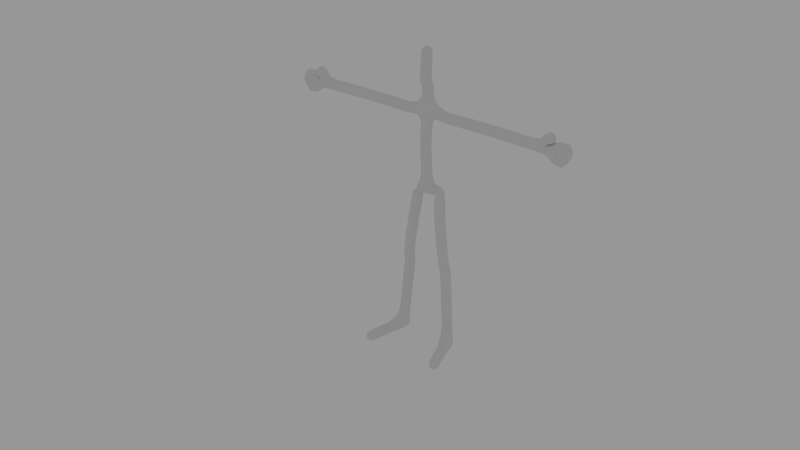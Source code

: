 # Source: skin_walk_cycle.blend  (saved by Blender 2.79.0; exported with 4.5.12 LTS)
import bpy
from mathutils import Matrix  # noqa: F401  (used for matrix-valued properties, if any)

bpy.ops.wm.read_factory_settings(use_empty=True)
scene = bpy.context.scene
scene.name = 'Scene'

# ---- collections
col_collection_1 = bpy.data.collections.new('Collection 1'); scene.collection.children.link(col_collection_1)

# ---- materials (node trees are filled in below, after node groups)
mat_material_001 = bpy.data.materials.new('Material.001')
mat_material_001.alpha_threshold = 0.0
mat_material_001.use_transparent_shadow = False
mat_material_001.roughness = 0.5
mat_material_001.specular_intensity = 0.0

# ---- material node trees

# ---- world
world_world = bpy.data.worlds.new('World'); scene.world = world_world
world_world.color = (0.3108, 0.3108, 0.3108)
world_world.use_sun_shadow = False
world_world.sun_shadow_jitter_overblur = 0.0
world_world.cycles.sampling_method = 'MANUAL'

# ---- meshes
me_circle = bpy.data.meshes.new('Circle')
me_circle.from_pydata([(0.0, 1.0, 0.0), (-0.1951, 0.9808, 0.0), (-0.3827, 0.9239, 0.0), (-0.5556, 0.8315, 0.0), (-0.7071, 0.7071, 0.0), (-0.8315, 0.5556, 0.0), (-0.9239, 0.3827, 0.0), (-0.9808, 0.1951, 0.0), (-1.0, 7.55e-08, 0.0), (-0.9808, -0.1951, 0.0), (-0.9239, -0.3827, 0.0), (-0.8315, -0.5556, 0.0), (-0.7071, -0.7071, 0.0), (-0.5556, -0.8315, 0.0), (-0.3827, -0.9239, 0.0), (-0.1951, -0.9808, 0.0), (3.258e-07, -1.0, 0.0), (0.1951, -0.9808, 0.0), (0.3827, -0.9239, 0.0), (0.5556, -0.8315, 0.0), (0.7071, -0.7071, 0.0), (0.8315, -0.5556, 0.0), (0.9239, -0.3827, 0.0), (0.9808, -0.1951, 0.0), (1.0, 9.656e-07, 0.0), (0.9808, 0.1951, 0.0), (0.9239, 0.3827, 0.0), (0.8315, 0.5556, 0.0), (0.7071, 0.7071, 0.0), (0.5556, 0.8315, 0.0), (0.3827, 0.9239, 0.0), (0.1951, 0.9808, 0.0)], [(1, 0), (2, 1), (3, 2), (4, 3), (5, 4), (6, 5), (7, 6), (8, 7), (9, 8), (10, 9), (11, 10), (12, 11), (13, 12), (14, 13), (15, 14), (16, 15), (17, 16), (18, 17), (19, 18), (20, 19), (21, 20), (22, 21), (23, 22), (24, 23), (25, 24), (26, 25), (27, 26), (28, 27), (29, 28), (30, 29), (31, 30), (0, 31)], [])
me_circle.use_remesh_preserve_volume = False
me_circle.use_remesh_preserve_attributes = False
me_circle.use_mirror_vertex_groups = False
me_circle.update()
me_vert = bpy.data.meshes.new('Vert')
me_vert.from_pydata([(0.5414, -0.1807, 0.0002711), (0.8984, 5.066e-07, -2.993), (1.211, 1.073e-06, -6.787), (0.8747, -0.0003221, 3.31), (2.964, -0.05132, 3.308), (5.171, 0.02682, 3.319), (1.794, 1.819, -6.999), (1.211, -0.1623, -7.001), (0.9588, -0.1285, -3.726), (0.6911, -0.02208, -1.474), (1.88, -0.04267, 3.309), (3.615, -0.04482, 3.307), (5.359, 0.02569, 3.301), (5.734, 0.01618, 3.256), (5.527, 0.008035, 3.642), (5.662, 0.05847, 3.732), (5.863, 0.05796, 3.825), (5.922, 0.008035, 3.467), (5.965, 0.008035, 3.299), (5.941, 0.008035, 3.138), (6.504, 0.008035, 3.457), (6.585, 0.008035, 3.291), (6.484, 0.008035, 3.113), (5.913, 0.008035, 2.981), (6.328, 0.008035, 2.957), (6.068, 0.008035, 3.465), (6.213, 0.008035, 3.462), (6.359, 0.008035, 3.46), (6.12, 0.008035, 3.3), (6.275, 0.008035, 3.297), (6.43, 0.008035, 3.294), (6.077, 0.008035, 3.132), (6.213, 0.008035, 3.125), (6.348, 0.008035, 3.119), (6.017, 0.008035, 2.975), (6.121, 0.008035, 2.969), (6.224, 0.008035, 2.963), (0.5922, -0.1014, -0.7369), (0.0, 0.0, 0.0), (0.0, 0.1041, 1.909), (0.0, 0.0, 3.566), (-0.5414, -0.1807, 0.0002711), (-0.8984, 5.066e-07, -2.993), (-1.211, 1.073e-06, -6.787), (-0.8747, -0.0003221, 3.31), (0.0, 0.0, 3.942), (0.0, 0.0145, 4.416), (-2.964, -0.05132, 3.308), (-5.171, 0.02682, 3.319), (-1.794, 1.819, -6.999), (-1.211, -0.1623, -7.001), (-0.9588, -0.1285, -3.726), (-0.6911, -0.02208, -1.474), (0.0, 0.04101, 0.9546), (-1.88, -0.04267, 3.309), (-3.615, -0.04482, 3.307), (-5.359, 0.02569, 3.301), (-5.734, 0.01618, 3.256), (-5.527, 0.008035, 3.642), (-5.662, 0.05847, 3.732), (-5.863, 0.05796, 3.825), (-5.922, 0.008035, 3.467), (-5.965, 0.008035, 3.299), (-5.941, 0.008035, 3.138), (-6.504, 0.008035, 3.457), (-6.585, 0.008035, 3.291), (-6.484, 0.008035, 3.113), (-5.913, 0.008035, 2.981), (-6.328, 0.008035, 2.957), (0.0, 0.08376, 4.519), (0.0, 0.1335, 5.202), (0.0, 0.1092, 5.619), (0.0, 0.07952, 6.09), (0.0, 0.007251, 4.347), (0.0, 0.1662, 4.86), (0.0, 0.06787, 2.737), (-6.068, 0.008035, 3.465), (-6.213, 0.008035, 3.462), (-6.359, 0.008035, 3.46), (-6.12, 0.008035, 3.3), (-6.275, 0.008035, 3.297), (-6.43, 0.008035, 3.294), (-6.077, 0.008035, 3.132), (-6.213, 0.008035, 3.125), (-6.348, 0.008035, 3.119), (-6.017, 0.008035, 2.975), (-6.121, 0.008035, 2.969), (-6.224, 0.008035, 2.963), (-0.5922, -0.1014, -0.7369)], [(53, 39), (75, 40), (0, 38), (37, 0), (8, 1), (40, 3), (40, 45), (46, 69), (10, 4), (11, 5), (6, 2), (2, 7), (2, 8), (1, 9), (38, 53), (3, 10), (4, 11), (5, 12), (12, 13), (12, 14), (14, 15), (15, 16), (13, 17), (13, 18), (13, 19), (27, 20), (30, 21), (33, 22), (13, 23), (36, 24), (74, 70), (70, 71), (73, 46), (71, 72), (45, 73), (69, 74), (39, 75), (17, 25), (25, 26), (26, 27), (18, 28), (28, 29), (29, 30), (19, 31), (31, 32), (32, 33), (23, 34), (34, 35), (35, 36), (9, 37), (41, 38), (88, 41), (51, 42), (40, 44), (54, 47), (55, 48), (49, 43), (43, 50), (43, 51), (42, 52), (44, 54), (47, 55), (48, 56), (56, 57), (56, 58), (58, 59), (59, 60), (57, 61), (57, 62), (57, 63), (78, 64), (81, 65), (84, 66), (57, 67), (87, 68), (61, 76), (76, 77), (77, 78), (62, 79), (79, 80), (80, 81), (63, 82), (82, 83), (83, 84), (67, 85), (85, 86), (86, 87), (52, 88)], [])
me_vert.materials.append(mat_material_001)
me_vert.use_remesh_preserve_volume = False
me_vert.use_remesh_preserve_attributes = False
me_vert.use_mirror_vertex_groups = False
me_vert.update()
arm_armature_004 = bpy.data.armatures.new('Armature.004')  # bones are not reproduced

# ---- objects
ob_guide = bpy.data.objects.new('Guide', None)
ob_ik = bpy.data.objects.new('IK', me_circle)
ob_skeleton = bpy.data.objects.new('Skeleton', arm_armature_004)
ob_vert = bpy.data.objects.new('Vert', me_vert)

# ---- transforms, parenting, visibility, modifiers, constraints
ob_guide.location = (0.0, 6.953, 0.0)
ob_guide.scale = (0.4204, 0.4204, 0.4204)
ob_guide.empty_display_type = 'SPHERE'
ob_guide.empty_image_offset = (0.0, 0.0)
ob_guide.hide_viewport = True
ob_guide.lineart.crease_threshold = 0.0
ob_ik.location = (0.0, 9.289, 0.0)
ob_ik.hide_viewport = True
ob_ik.lineart.crease_threshold = 0.0
ob_skeleton.location = (0.0, -0.01451, 0.0)
ob_skeleton.rotation_euler = (0.0, -0.0, 3.142)
ob_skeleton.show_in_front = True
ob_skeleton.lineart.crease_threshold = 0.0
ob_vert.parent = ob_skeleton
ob_vert.matrix_parent_inverse = Matrix(((-1.0, -3.258e-07, 0.0, -4.728e-09), (3.258e-07, -1.0, 0.0, -0.01451), (0.0, 0.0, 1.0, 0.0), (0.0, 0.0, 0.0, 1.0)))
ob_vert.location = (4.728e-09, -0.02902, 0.0)
ob_vert.rotation_euler = (0.0, -0.0, -3.142)
ob_vert.lineart.crease_threshold = 0.0
_vg = ob_vert.vertex_groups.new(name='Bone.02')
for _i, _w in zip([0, 38], [0.5, 0.25]): _vg.add([_i], _w, 'REPLACE')
_vg = ob_vert.vertex_groups.new(name='Bone.03')
for _i, _w in zip([0, 1, 9, 37], [0.5, 0.5, 1.0, 1.0]): _vg.add([_i], _w, 'REPLACE')
_vg = ob_vert.vertex_groups.new(name='Bone.49')
for _i, _w in zip([9, 37], [0.5, 0.5]): _vg.add([_i], _w, 'REPLACE')
_vg = ob_vert.vertex_groups.new(name='Bone.13')
for _i, _w in zip([1, 9], [0.5, 0.5]): _vg.add([_i], _w, 'REPLACE')
_vg = ob_vert.vertex_groups.new(name='Bone.04')
for _i, _w in zip([1, 2, 8], [0.5, 0.3333, 1.0]): _vg.add([_i], _w, 'REPLACE')
_vg = ob_vert.vertex_groups.new(name='Bone.12')
for _i, _w in zip([2, 8], [0.3333, 0.5]): _vg.add([_i], _w, 'REPLACE')
_vg = ob_vert.vertex_groups.new(name='Bone.10')
for _i, _w in zip([2, 6], [0.3333, 1.0]): _vg.add([_i], _w, 'REPLACE')
_vg = ob_vert.vertex_groups.new(name='Bone.11')
for _i, _w in zip([2, 7], [0.3333, 1.0]): _vg.add([_i], _w, 'REPLACE')
_vg = ob_vert.vertex_groups.new(name='SpineDown')
for _i, _w in zip([38, 53], [0.25, 0.5]): _vg.add([_i], _w, 'REPLACE')
_vg = ob_vert.vertex_groups.new(name='Bone.00')
for _i, _w in zip([39, 53], [0.5, 0.5]): _vg.add([_i], _w, 'REPLACE')
_vg = ob_vert.vertex_groups.new(name='SpineUpper')
for _i, _w in zip([39, 75], [0.5, 0.5]): _vg.add([_i], _w, 'REPLACE')
_vg = ob_vert.vertex_groups.new(name='Bone.01')
for _i, _w in zip([40, 75], [0.25, 0.5]): _vg.add([_i], _w, 'REPLACE')
_vg = ob_vert.vertex_groups.new(name='Bone.05')
for _i, _w in zip([3, 40], [0.5, 0.25]): _vg.add([_i], _w, 'REPLACE')
_vg = ob_vert.vertex_groups.new(name='Arm.L')
for _i, _w in zip([3, 4, 10], [0.5, 0.5, 1.0]): _vg.add([_i], _w, 'REPLACE')
_vg = ob_vert.vertex_groups.new(name='Bone.08')
for _i, _w in zip([4, 10], [0.5, 0.5]): _vg.add([_i], _w, 'REPLACE')
_vg = ob_vert.vertex_groups.new(name='Elbow.R')
for _i, _w in zip([4, 5, 11], [0.5, 0.5, 1.0]): _vg.add([_i], _w, 'REPLACE')
_vg = ob_vert.vertex_groups.new(name='Bone.09')
for _i, _w in zip([5, 11], [0.5, 0.5]): _vg.add([_i], _w, 'REPLACE')
_vg = ob_vert.vertex_groups.new(name='Bone.17')
for _i, _w in zip([5, 12], [0.5, 0.3333]): _vg.add([_i], _w, 'REPLACE')
_vg = ob_vert.vertex_groups.new(name='Bone.18')
for _i, _w in zip([12, 13], [0.3333, 0.2]): _vg.add([_i], _w, 'REPLACE')
_vg = ob_vert.vertex_groups.new(name='Bone.22')
for _i, _w in zip([13, 17], [0.2, 0.5]): _vg.add([_i], _w, 'REPLACE')
_vg = ob_vert.vertex_groups.new(name='Bone.37')
for _i, _w in zip([17, 25], [0.5, 0.5]): _vg.add([_i], _w, 'REPLACE')
_vg = ob_vert.vertex_groups.new(name='Bone.38')
for _i, _w in zip([25, 26], [0.5, 0.5]): _vg.add([_i], _w, 'REPLACE')
_vg = ob_vert.vertex_groups.new(name='Bone.39')
for _i, _w in zip([26, 27], [0.5, 0.5]): _vg.add([_i], _w, 'REPLACE')
_vg = ob_vert.vertex_groups.new(name='Bone.25')
for _i, _w in zip([20, 27], [1.0, 0.5]): _vg.add([_i], _w, 'REPLACE')
_vg = ob_vert.vertex_groups.new(name='Bone.23')
for _i, _w in zip([13, 18], [0.2, 0.5]): _vg.add([_i], _w, 'REPLACE')
_vg = ob_vert.vertex_groups.new(name='Bone.40')
for _i, _w in zip([18, 28], [0.5, 0.5]): _vg.add([_i], _w, 'REPLACE')
_vg = ob_vert.vertex_groups.new(name='Bone.41')
for _i, _w in zip([28, 29], [0.5, 0.5]): _vg.add([_i], _w, 'REPLACE')
_vg = ob_vert.vertex_groups.new(name='Bone.42')
for _i, _w in zip([29, 30], [0.5, 0.5]): _vg.add([_i], _w, 'REPLACE')
_vg = ob_vert.vertex_groups.new(name='Bone.26')
for _i, _w in zip([21, 30], [1.0, 0.5]): _vg.add([_i], _w, 'REPLACE')
_vg = ob_vert.vertex_groups.new(name='Bone.24')
for _i, _w in zip([13, 19], [0.2, 0.5]): _vg.add([_i], _w, 'REPLACE')
_vg = ob_vert.vertex_groups.new(name='Bone.43')
for _i, _w in zip([19, 31], [0.5, 0.5]): _vg.add([_i], _w, 'REPLACE')
_vg = ob_vert.vertex_groups.new(name='Bone.44')
for _i, _w in zip([31, 32], [0.5, 0.5]): _vg.add([_i], _w, 'REPLACE')
_vg = ob_vert.vertex_groups.new(name='Bone.45')
for _i, _w in zip([32, 33], [0.5, 0.5]): _vg.add([_i], _w, 'REPLACE')
_vg = ob_vert.vertex_groups.new(name='Bone.27')
for _i, _w in zip([22, 33], [1.0, 0.5]): _vg.add([_i], _w, 'REPLACE')
_vg = ob_vert.vertex_groups.new(name='Bone.28')
for _i, _w in zip([13, 23], [0.2, 0.5]): _vg.add([_i], _w, 'REPLACE')
_vg = ob_vert.vertex_groups.new(name='Bone.46')
for _i, _w in zip([23, 34], [0.5, 0.5]): _vg.add([_i], _w, 'REPLACE')
_vg = ob_vert.vertex_groups.new(name='Bone.47')
for _i, _w in zip([34, 35], [0.5, 0.5]): _vg.add([_i], _w, 'REPLACE')
_vg = ob_vert.vertex_groups.new(name='Bone.48')
for _i, _w in zip([35, 36], [0.5, 0.5]): _vg.add([_i], _w, 'REPLACE')
_vg = ob_vert.vertex_groups.new(name='Bone.29')
for _i, _w in zip([24, 36], [1.0, 0.5]): _vg.add([_i], _w, 'REPLACE')
_vg = ob_vert.vertex_groups.new(name='Bone.19')
for _i, _w in zip([12, 14], [0.3333, 0.5]): _vg.add([_i], _w, 'REPLACE')
_vg = ob_vert.vertex_groups.new(name='Bone.20')
for _i, _w in zip([14, 15], [0.5, 0.5]): _vg.add([_i], _w, 'REPLACE')
_vg = ob_vert.vertex_groups.new(name='Bone.21')
for _i, _w in zip([15, 16], [0.5, 1.0]): _vg.add([_i], _w, 'REPLACE')
_vg = ob_vert.vertex_groups.new(name='NeckLower')
for _i, _w in zip([40, 45], [0.25, 0.5]): _vg.add([_i], _w, 'REPLACE')
_vg = ob_vert.vertex_groups.new(name='Bone.34')
for _i, _w in zip([45, 46, 69, 70, 71, 72, 73, 74], [0.5, 1.0, 1.0, 1.0, 1.0, 1.0, 1.0, 1.0]): _vg.add([_i], _w, 'REPLACE')
_vg = ob_vert.vertex_groups.new(name='Bone.32')
for _i, _w in zip([46, 73], [0.5, 0.5]): _vg.add([_i], _w, 'REPLACE')
_vg = ob_vert.vertex_groups.new(name='Bone.07')
for _i, _w in zip([46, 69], [0.5, 0.5]): _vg.add([_i], _w, 'REPLACE')
_vg = ob_vert.vertex_groups.new(name='Bone.35')
for _i, _w in zip([69, 74], [0.5, 0.5]): _vg.add([_i], _w, 'REPLACE')
_vg = ob_vert.vertex_groups.new(name='Bone.30')
for _i, _w in zip([70, 74], [0.5, 0.5]): _vg.add([_i], _w, 'REPLACE')
_vg = ob_vert.vertex_groups.new(name='Bone.31')
for _i, _w in zip([70, 71], [0.5, 0.5]): _vg.add([_i], _w, 'REPLACE')
_vg = ob_vert.vertex_groups.new(name='Bone.33')
for _i, _w in zip([71, 72], [0.5, 1.0]): _vg.add([_i], _w, 'REPLACE')
_vg = ob_vert.vertex_groups.new(name='Bone.53')
for _i, _w in zip([40, 44], [0.25, 0.5]): _vg.add([_i], _w, 'REPLACE')
_vg = ob_vert.vertex_groups.new(name='Arm.R')
for _i, _w in zip([44, 47, 54], [0.5, 0.5, 1.0]): _vg.add([_i], _w, 'REPLACE')
_vg = ob_vert.vertex_groups.new(name='Bone.54')
for _i, _w in zip([47, 54], [0.5, 0.5]): _vg.add([_i], _w, 'REPLACE')
_vg = ob_vert.vertex_groups.new(name='Elbow.L')
for _i, _w in zip([47, 48, 55], [0.5, 0.5, 1.0]): _vg.add([_i], _w, 'REPLACE')
_vg = ob_vert.vertex_groups.new(name='Bone.55')
for _i, _w in zip([48, 55], [0.5, 0.5]): _vg.add([_i], _w, 'REPLACE')
_vg = ob_vert.vertex_groups.new(name='Bone.62')
for _i, _w in zip([48, 56], [0.5, 0.3333]): _vg.add([_i], _w, 'REPLACE')
_vg = ob_vert.vertex_groups.new(name='Bone.63')
for _i, _w in zip([56, 57], [0.3333, 0.2]): _vg.add([_i], _w, 'REPLACE')
_vg = ob_vert.vertex_groups.new(name='Bone.67')
for _i, _w in zip([57, 61], [0.2, 0.5]): _vg.add([_i], _w, 'REPLACE')
_vg = ob_vert.vertex_groups.new(name='Bone.75')
for _i, _w in zip([61, 76], [0.5, 0.5]): _vg.add([_i], _w, 'REPLACE')
_vg = ob_vert.vertex_groups.new(name='Bone.76')
for _i, _w in zip([76, 77], [0.5, 0.5]): _vg.add([_i], _w, 'REPLACE')
_vg = ob_vert.vertex_groups.new(name='Bone.77')
for _i, _w in zip([77, 78], [0.5, 0.5]): _vg.add([_i], _w, 'REPLACE')
_vg = ob_vert.vertex_groups.new(name='Bone.70')
for _i, _w in zip([64, 78], [1.0, 0.5]): _vg.add([_i], _w, 'REPLACE')
_vg = ob_vert.vertex_groups.new(name='Bone.68')
for _i, _w in zip([57, 62], [0.2, 0.5]): _vg.add([_i], _w, 'REPLACE')
_vg = ob_vert.vertex_groups.new(name='Bone.78')
for _i, _w in zip([62, 79], [0.5, 0.5]): _vg.add([_i], _w, 'REPLACE')
_vg = ob_vert.vertex_groups.new(name='Bone.79')
for _i, _w in zip([79, 80], [0.5, 0.5]): _vg.add([_i], _w, 'REPLACE')
_vg = ob_vert.vertex_groups.new(name='Bone.80')
for _i, _w in zip([80, 81], [0.5, 0.5]): _vg.add([_i], _w, 'REPLACE')
_vg = ob_vert.vertex_groups.new(name='Bone.71')
for _i, _w in zip([65, 81], [1.0, 0.5]): _vg.add([_i], _w, 'REPLACE')
_vg = ob_vert.vertex_groups.new(name='Bone.69')
for _i, _w in zip([57, 63], [0.2, 0.5]): _vg.add([_i], _w, 'REPLACE')
_vg = ob_vert.vertex_groups.new(name='Bone.81')
for _i, _w in zip([63, 82], [0.5, 0.5]): _vg.add([_i], _w, 'REPLACE')
_vg = ob_vert.vertex_groups.new(name='Bone.82')
for _i, _w in zip([82, 83], [0.5, 0.5]): _vg.add([_i], _w, 'REPLACE')
_vg = ob_vert.vertex_groups.new(name='Bone.83')
for _i, _w in zip([83, 84], [0.5, 0.5]): _vg.add([_i], _w, 'REPLACE')
_vg = ob_vert.vertex_groups.new(name='Bone.72')
for _i, _w in zip([66, 84], [1.0, 0.5]): _vg.add([_i], _w, 'REPLACE')
_vg = ob_vert.vertex_groups.new(name='Bone.73')
for _i, _w in zip([57, 67], [0.2, 0.5]): _vg.add([_i], _w, 'REPLACE')
_vg = ob_vert.vertex_groups.new(name='Bone.84')
for _i, _w in zip([67, 85], [0.5, 0.5]): _vg.add([_i], _w, 'REPLACE')
_vg = ob_vert.vertex_groups.new(name='Bone.85')
for _i, _w in zip([85, 86], [0.5, 0.5]): _vg.add([_i], _w, 'REPLACE')
_vg = ob_vert.vertex_groups.new(name='Bone.86')
for _i, _w in zip([86, 87], [0.5, 0.5]): _vg.add([_i], _w, 'REPLACE')
_vg = ob_vert.vertex_groups.new(name='Bone.74')
for _i, _w in zip([68, 87], [1.0, 0.5]): _vg.add([_i], _w, 'REPLACE')
_vg = ob_vert.vertex_groups.new(name='Bone.64')
for _i, _w in zip([56, 58], [0.3333, 0.5]): _vg.add([_i], _w, 'REPLACE')
_vg = ob_vert.vertex_groups.new(name='Bone.65')
for _i, _w in zip([58, 59], [0.5, 0.5]): _vg.add([_i], _w, 'REPLACE')
_vg = ob_vert.vertex_groups.new(name='Bone.66')
for _i, _w in zip([59, 60], [0.5, 1.0]): _vg.add([_i], _w, 'REPLACE')
_vg = ob_vert.vertex_groups.new(name='Bone.50')
for _i, _w in zip([38, 41], [0.25, 0.5]): _vg.add([_i], _w, 'REPLACE')
_vg = ob_vert.vertex_groups.new(name='Bone.51')
for _i, _w in zip([41, 42, 52, 88], [0.5, 0.5, 1.0, 1.0]): _vg.add([_i], _w, 'REPLACE')
_vg = ob_vert.vertex_groups.new(name='Bone.87')
for _i, _w in zip([52, 88], [0.5, 0.5]): _vg.add([_i], _w, 'REPLACE')
_vg = ob_vert.vertex_groups.new(name='Bone.59')
for _i, _w in zip([42, 52], [0.5, 0.5]): _vg.add([_i], _w, 'REPLACE')
_vg = ob_vert.vertex_groups.new(name='Bone.52')
for _i, _w in zip([42, 43, 51], [0.5, 0.3333, 1.0]): _vg.add([_i], _w, 'REPLACE')
_vg = ob_vert.vertex_groups.new(name='Bone.58')
for _i, _w in zip([43, 51], [0.3333, 0.5]): _vg.add([_i], _w, 'REPLACE')
_vg = ob_vert.vertex_groups.new(name='Bone.56')
for _i, _w in zip([43, 49], [0.3333, 1.0]): _vg.add([_i], _w, 'REPLACE')
_vg = ob_vert.vertex_groups.new(name='Bone.57')
for _i, _w in zip([43, 50], [0.3333, 1.0]): _vg.add([_i], _w, 'REPLACE')
_vg = ob_vert.vertex_groups.new(name='Bone')
for _i, _w in zip([38], [0.25]): _vg.add([_i], _w, 'REPLACE')
_vg = ob_vert.vertex_groups.new(name='Bone.001')
_vg = ob_vert.vertex_groups.new(name='rt')
_vg = ob_vert.vertex_groups.new(name='lt')
_vg = ob_vert.vertex_groups.new(name='Bone.005')
_vg = ob_vert.vertex_groups.new(name='Bone.006')
_vg = ob_vert.vertex_groups.new(name='Bone.007')
_vg = ob_vert.vertex_groups.new(name='Bone.008')
_vg = ob_vert.vertex_groups.new(name='Bone.009')
_m = ob_vert.modifiers.new('Skin', 'SKIN')
_m.use_x_symmetry = False
_m = ob_vert.modifiers.new('Armature', 'ARMATURE')
_m.object = ob_skeleton
_m.use_deform_preserve_volume = True
_m = ob_vert.modifiers.new('Subsurf', 'SUBSURF')
_m.uv_smooth = 'PRESERVE_CORNERS'
_m.quality = 2
_m.levels = 2
_m.show_only_control_edges = False
_m = ob_vert.modifiers.new('CorrectiveSmooth', 'CORRECTIVE_SMOOTH')
_m.factor = 0.15
_m.use_only_smooth = True

# ---- collection membership
col_collection_1.objects.link(ob_guide)
col_collection_1.objects.link(ob_ik)
col_collection_1.objects.link(ob_skeleton)
col_collection_1.objects.link(ob_vert)

# ---- scene / render settings (as saved in the file)
scene.frame_start = 0; scene.frame_end = 25; scene.frame_set(22)
scene.render.engine = 'BLENDER_EEVEE_NEXT'
scene.render.resolution_percentage = 50
scene.render.dither_intensity = 0.0
scene.cycles.use_denoising = False
scene.cycles.samples = 128
scene.cycles.sampling_pattern = 'TABULATED_SOBOL'
scene.cycles.use_adaptive_sampling = False
scene.cycles.use_light_tree = False
scene.cycles.blur_glossy = 0.0
scene.cycles.sample_clamp_indirect = 0.0
scene.view_settings.view_transform = 'Standard'
bpy.context.view_layer.update()

# ---- added for rendering (the .blend has no active camera): camera
cam_auto = bpy.data.cameras.new('AutoCamera')
cam_auto.lens = 50.0
cam_auto.sensor_width = 36.0
cam_auto.clip_end = 1000.0
ob_auto_camera = bpy.data.objects.new('AutoCamera', cam_auto)
scene.collection.objects.link(ob_auto_camera)
ob_auto_camera.location = (25.2675, -32.0512, 19.2363)
ob_auto_camera.rotation_euler = (1.09748, -7.21219e-08, 0.694738)
scene.camera = ob_auto_camera
bpy.context.view_layer.update()
